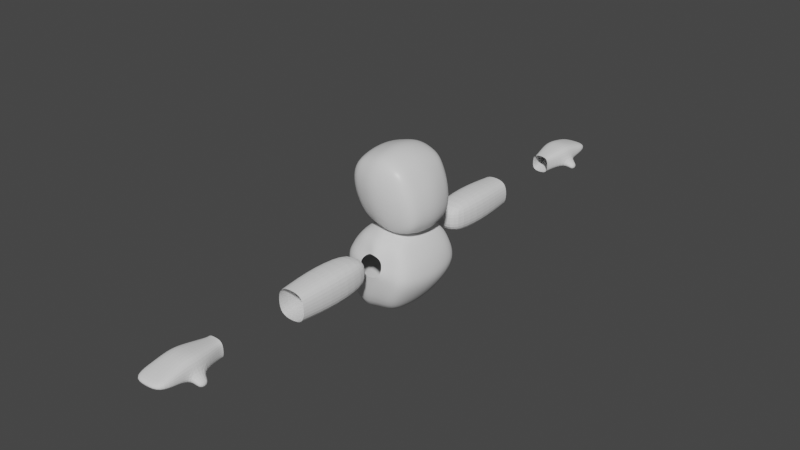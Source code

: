 # Source: Minister6.blend  (saved by Blender 2.82.7; exported with 4.5.12 LTS)
import bpy
from mathutils import Matrix  # noqa: F401  (used for matrix-valued properties, if any)

bpy.ops.wm.read_factory_settings(use_empty=True)
scene = bpy.context.scene
scene.name = 'Scene'

# ---- collections
col_minister = bpy.data.collections.new('Minister'); scene.collection.children.link(col_minister)
col_referencias = bpy.data.collections.new('Referencias'); scene.collection.children.link(col_referencias)

# ---- materials (node trees are filled in below, after node groups)
mat_material = bpy.data.materials.new('Material')
mat_material.alpha_threshold = 0.0
mat_material.use_transparent_shadow = False
mat_material.line_color = (0.0, 0.0, 0.0, 1.0)

# ---- material node trees
mat_material.use_nodes = True; mat_material.node_tree.nodes.clear()
_N = mat_material.node_tree.nodes; _L = mat_material.node_tree.links
n0 = _N.new('ShaderNodeOutputMaterial'); n0.name = 'Material Output'; n0.location = (300, 300)
n1 = _N.new('ShaderNodeBsdfPrincipled'); n1.name = 'Principled BSDF'; n1.location = (10, 300)
n1.distribution = 'GGX'
n1.subsurface_method = 'BURLEY'
n1.inputs[2].default_value = 0.4
n1.inputs[3].default_value = 1.45
n1.inputs[27].default_value = (0.0, 0.0, 0.0, 1.0)
n1.inputs[28].default_value = 1.0
_L.new(n1.outputs[0], n0.inputs[0])
n0.is_active_output = True

# ---- world
world_world = bpy.data.worlds.new('World'); scene.world = world_world
world_world.use_nodes = True; world_world.node_tree.nodes.clear()
_N = world_world.node_tree.nodes; _L = world_world.node_tree.links
n0 = _N.new('ShaderNodeOutputWorld'); n0.name = 'World Output'; n0.location = (300, 300)
n1 = _N.new('ShaderNodeBackground'); n1.name = 'Background'; n1.location = (10, 300)
n1.inputs[0].default_value = (0.05088, 0.05088, 0.05088, 1.0)
_L.new(n1.outputs[0], n0.inputs[0])
n0.is_active_output = True
world_world.color = (0.05088, 0.05088, 0.05088)
world_world.use_sun_shadow = False
world_world.sun_shadow_jitter_overblur = 0.0

# ---- meshes
me_cube = bpy.data.meshes.new('Cube')
me_cube.from_pydata([(0.2621, 0.3958, 0.336), (0.3882, 0.3342, -0.3764), (-0.3714, 0.3565, 0.3286), (-0.2706, 0.3371, -0.3582), (-0.2946, 0.0, -0.4452), (0.2621, 0.0, 0.4388), (-0.3714, 0.0, 0.4388), (0.4449, 0.0, -0.4706), (0.3863, 0.4205, 0.02977), (-0.4362, 0.4008, 0.0), (0.4893, 0.0, 0.02977), (-0.5377, 0.0, 0.0), (0.1326, 0.3968, -0.4506), (0.0, 0.4072, 0.4501), (0.1326, 0.0, -0.5731), (0.0, 0.0, 0.5389), (0.0, 0.5167, 0.0), (0.4223, 0.3872, -0.2102), (-0.3602, 0.3728, -0.2292), (0.5237, 0.0, -0.2102), (-0.4533, 0.0, -0.2292), (0.04059, 0.4764, -0.2292), (0.3201, 0.4126, 0.2076), (-0.4394, 0.3929, 0.2076), (0.4221, 0.0, 0.2076), (-0.5496, 0.0, 0.2076), (-0.03788, 0.5122, 0.2374), (-0.3714, 0.2383, 0.4063), (0.4149, 0.2383, -0.4271), (-0.2946, 0.2383, -0.4083), (0.2621, 0.2383, 0.4063), (0.4473, 0.2383, 0.02977), (-0.5003, 0.2383, 0.0), (0.0, 0.2383, 0.5064), (0.1326, 0.2383, -0.5156), (-0.4082, 0.2383, -0.2292), (0.4856, 0.2383, -0.2102), (0.3801, 0.2383, 0.2076), (-0.5029, 0.2383, 0.2076), (-0.099, 0.3632, -0.3999), (-0.081, 0.0, -0.5275), (-0.1857, 0.3743, 0.3975), (-0.1857, 0.0, 0.4889), (-0.2181, 0.4662, 0.0), (-0.1598, 0.4302, -0.2292), (-0.2386, 0.4592, 0.2225), (-0.081, 0.2383, -0.4656), (-0.1857, 0.2383, 0.4563)], [], [(38, 27, 2, 23), (26, 13, 0, 22), (37, 30, 5, 24), (34, 28, 7, 14), (47, 27, 6, 42), (36, 31, 10, 19), (21, 16, 8, 17), (35, 32, 9, 18), (44, 43, 16, 21), (30, 33, 15, 5), (46, 34, 14, 40), (45, 41, 13, 26), (39, 44, 21, 12), (29, 35, 18, 3), (12, 21, 17, 1), (28, 36, 19, 7), (43, 45, 26, 16), (31, 37, 24, 10), (16, 26, 22, 8), (32, 38, 23, 9), (11, 25, 38, 32), (8, 22, 37, 31), (1, 17, 36, 28), (4, 20, 35, 29), (39, 12, 34, 46), (0, 13, 33, 30), (20, 11, 32, 35), (17, 8, 31, 36), (41, 2, 27, 47), (12, 1, 28, 34), (22, 0, 30, 37), (25, 6, 27, 38), (13, 41, 47, 33), (3, 39, 46, 29), (9, 23, 45, 43), (3, 18, 44, 39), (23, 2, 41, 45), (29, 46, 40, 4), (18, 9, 43, 44), (33, 47, 42, 15)])
me_cube.polygons.foreach_set('use_smooth', [True] * 40)
_uv = me_cube.uv_layers.new(name='UVMap')
_uv.uv.foreach_set('vector', [0.5625, 0.1875, 0.625, 0.1875, 0.625, 0.25, 0.5625, 0.25, 0.5625, 0.375, 0.625, 0.375, 0.625, 0.5, 0.5625, 0.5, 0.5625, 0.5625, 0.625, 0.5625, 0.625, 0.625, 0.5625, 0.625, 0.25, 0.5625, 0.375, 0.5625, 0.375, 0.625, 0.25, 0.625, 0.8125, 0.5625, 0.875, 0.5625, 0.875, 0.625, 0.8125, 0.625, 0.4375, 0.5625, 0.5, 0.5625, 0.5, 0.625, 0.4375, 0.625, 0.4375, 0.375, 0.5, 0.375, 0.5, 0.5, 0.4375, 0.5, 0.4375, 0.1875, 0.5, 0.1875, 0.5, 0.25, 0.4375, 0.25, 0.4375, 0.3125, 0.5, 0.3125, 0.5, 0.375, 0.4375, 0.375, 0.625, 0.5625, 0.75, 0.5625, 0.75, 0.625, 0.625, 0.625, 0.1875, 0.5625, 0.25, 0.5625, 0.25, 0.625, 0.1875, 0.625, 0.5625, 0.3125, 0.625, 0.3125, 0.625, 0.375, 0.5625, 0.375, 0.375, 0.3125, 0.4375, 0.3125, 0.4375, 0.375, 0.375, 0.375, 0.375, 0.1875, 0.4375, 0.1875, 0.4375, 0.25, 0.375, 0.25, 0.375, 0.375, 0.4375, 0.375, 0.4375, 0.5, 0.375, 0.5, 0.375, 0.5625, 0.4375, 0.5625, 0.4375, 0.625, 0.375, 0.625, 0.5, 0.3125, 0.5625, 0.3125, 0.5625, 0.375, 0.5, 0.375, 0.5, 0.5625, 0.5625, 0.5625, 0.5625, 0.625, 0.5, 0.625, 0.5, 0.375, 0.5625, 0.375, 0.5625, 0.5, 0.5, 0.5, 0.5, 0.1875, 0.5625, 0.1875, 0.5625, 0.25, 0.5, 0.25, 0.5, 0.125, 0.5625, 0.125, 0.5625, 0.1875, 0.5, 0.1875, 0.5, 0.5, 0.5625, 0.5, 0.5625, 0.5625, 0.5, 0.5625, 0.375, 0.5, 0.4375, 0.5, 0.4375, 0.5625, 0.375, 0.5625, 0.375, 0.125, 0.4375, 0.125, 0.4375, 0.1875, 0.375, 0.1875, 0.1875, 0.5, 0.25, 0.5, 0.25, 0.5625, 0.1875, 0.5625, 0.625, 0.5, 0.75, 0.5, 0.75, 0.5625, 0.625, 0.5625, 0.4375, 0.125, 0.5, 0.125, 0.5, 0.1875, 0.4375, 0.1875, 0.4375, 0.5, 0.5, 0.5, 0.5, 0.5625, 0.4375, 0.5625, 0.8125, 0.5, 0.875, 0.5, 0.875, 0.5625, 0.8125, 0.5625, 0.25, 0.5, 0.375, 0.5, 0.375, 0.5625, 0.25, 0.5625, 0.5625, 0.5, 0.625, 0.5, 0.625, 0.5625, 0.5625, 0.5625, 0.5625, 0.125, 0.625, 0.125, 0.625, 0.1875, 0.5625, 0.1875, 0.75, 0.5, 0.8125, 0.5, 0.8125, 0.5625, 0.75, 0.5625, 0.125, 0.5, 0.1875, 0.5, 0.1875, 0.5625, 0.125, 0.5625, 0.5, 0.25, 0.5625, 0.25, 0.5625, 0.3125, 0.5, 0.3125, 0.375, 0.25, 0.4375, 0.25, 0.4375, 0.3125, 0.375, 0.3125, 0.5625, 0.25, 0.625, 0.25, 0.625, 0.3125, 0.5625, 0.3125, 0.125, 0.5625, 0.1875, 0.5625, 0.1875, 0.625, 0.125, 0.625, 0.4375, 0.25, 0.5, 0.25, 0.5, 0.3125, 0.4375, 0.3125, 0.75, 0.5625, 0.8125, 0.5625, 0.8125, 0.625, 0.75, 0.625])
me_cube.materials.append(mat_material)
me_cube.use_remesh_preserve_volume = False
me_cube.use_remesh_preserve_attributes = False
me_cube.use_mirror_vertex_groups = False
me_cube.update()
me_cube_001 = bpy.data.meshes.new('Cube.001')
me_cube_001.from_pydata([(-0.6176, 0.0, -0.08202), (0.5338, 0.0, -0.1934), (-0.4359, 0.4535, -0.4685), (-0.3351, 0.3569, 0.3883), (0.4448, 0.5092, -0.1215), (-0.5318, 0.5154, 0.01687), (0.1999, 0.4494, -0.5088), (0.2911, 0.3968, 0.3674), (-0.4748, 0.0, -0.5452), (-0.3351, 0.0, 0.4404), (0.2348, 0.0, -0.5824), (0.3085, 0.0, 0.4213), (-0.109, 0.499, -0.5893), (0.1274, 0.4416, 0.4248), (0.1096, 0.5875, -0.008568), (0.1131, 0.0, 0.4913), (-0.1475, 0.0, -0.6576), (-0.4857, 0.0, 0.31), (0.4687, 0.0, 0.1949), (0.4106, 0.4465, 0.1978), (-0.4277, 0.4356, 0.299), (0.1235, 0.5269, 0.2069), (-0.2956, 0.5011, -0.5948), (-0.3517, 0.0, -0.6413), (-0.158, 0.4431, 0.4285), (-0.1255, 0.6048, 0.03706), (-0.1719, 0.0, 0.4932), (-0.08046, 0.5208, 0.2417), (-0.5795, 0.0, 0.114), (0.5285, 0.0, 0.0007543), (0.4443, 0.5015, 0.03816), (-0.5052, 0.4943, 0.1554), (0.1495, 0.571, 0.08163), (-0.1692, 0.5823, 0.1439), (-0.02591, 0.4613, 0.4468), (-0.01048, 0.6309, -0.01962), (-0.04678, 0.0, 0.5115), (0.02847, 0.5608, 0.2592), (-0.2023, 0.531, -0.6054), (-0.26, 0.0, -0.666), (0.04197, 0.4742, -0.5722), (0.2093, 0.4192, 0.4019), (0.2478, 0.5483, -0.09731), (0.2108, 0.0, 0.4621), (0.03322, 0.0, -0.6374), (0.2412, 0.4867, 0.2171), (0.2528, 0.5363, 0.0599), (-0.1666, 0.7941, 0.02246), (-0.1666, 0.7941, 0.3557), (-0.1666, 1.88, 0.02246), (-0.1666, 1.88, 0.3557), (0.1666, 0.7941, 0.02246), (0.1666, 0.7941, 0.3557), (0.1666, 1.88, 0.02246), (0.1666, 1.88, 0.3557), (0.0, 1.88, -0.007958), (0.0, 1.88, 0.3861), (0.0, 0.7941, -0.007958), (0.0, 0.7941, 0.3861), (-0.197, 0.7941, 0.1891), (-0.197, 1.88, 0.1891), (0.197, 1.88, 0.1891), (0.197, 0.7941, 0.1891), (0.0, 0.7941, 0.1891), (-0.2085, 1.337, -0.01942), (-0.2085, 1.337, 0.3975), (0.2085, 1.337, -0.01942), (0.2085, 1.337, 0.3975), (0.0, 1.337, 0.4356), (0.0, 1.337, -0.05749), (0.2466, 1.337, 0.1891), (-0.2466, 1.337, 0.1891), (-0.1079, 3.018, 0.09804), (-0.1079, 3.018, 0.3138), (-0.1838, 3.598, 0.1483), (-0.1838, 3.598, 0.3279), (0.1079, 3.018, 0.09804), (0.1079, 3.018, 0.3138), (0.1838, 3.598, 0.1556), (0.1838, 3.598, 0.3279), (0.0, 3.598, 0.1369), (0.0, 3.598, 0.3422), (0.0, 3.018, 0.08645), (0.0, 3.018, 0.3241), (-0.1188, 3.018, 0.2053), (-0.2024, 3.598, 0.205), (0.2024, 3.598, 0.205), (0.1188, 3.018, 0.2053), (-0.1838, 3.308, 0.1127), (-0.1838, 3.308, 0.358), (0.1838, 3.308, 0.1127), (0.1838, 3.308, 0.358), (0.0, 3.308, 0.3723), (0.0, 3.308, 0.1021), (0.2024, 3.308, 0.205), (-0.2024, 3.308, 0.205), (-0.1838, 3.453, 0.358), (0.1838, 3.453, 0.1127), (-0.2024, 3.453, 0.205), (-0.1838, 3.453, 0.1127), (0.1838, 3.453, 0.358), (0.0, 3.453, 0.3723), (0.0, 3.453, 0.1021), (0.2024, 3.453, 0.205), (0.3266, 3.453, 0.1303), (0.3266, 3.308, 0.1303), (0.2892, 3.308, 0.04388), (0.2892, 3.453, 0.04388), (-0.2024, 3.859, 0.2282), (-0.1838, 3.83, 0.1975), (0.0, 3.834, 0.1821), (0.0, 3.834, 0.2808), (0.1838, 3.834, 0.2665), (0.2024, 3.856, 0.2282), (0.1838, 3.827, 0.1996), (-0.1838, 3.827, 0.2619), (0.0, 3.876, 0.2293), (-0.1188, 2.962, 0.2053), (-0.1079, 2.962, 0.3138), (0.1188, 2.962, 0.2053), (0.1079, 2.962, 0.09804), (0.0, 2.962, 0.08645), (0.0, 2.962, 0.3241), (-0.1079, 2.962, 0.09804), (0.1079, 2.962, 0.3138)], [], [(17, 9, 3, 20), (45, 41, 7, 19), (41, 13, 15, 43), (38, 12, 16, 39), (8, 0, 5, 2), (40, 42, 4, 6), (24, 3, 9, 26), (40, 6, 10, 44), (19, 7, 11, 18), (6, 4, 1, 10), (38, 35, 14, 12), (37, 34, 13, 21), (30, 19, 18, 29), (46, 45, 19, 30), (28, 17, 20, 31), (31, 20, 27, 33), (20, 3, 24, 27), (2, 5, 25, 22), (34, 24, 26, 36), (2, 22, 23, 8), (5, 31, 33, 25), (0, 28, 31, 5), (42, 46, 30, 4), (4, 30, 29, 1), (13, 34, 36, 15), (27, 24, 34, 37), (22, 25, 35, 38), (22, 38, 39, 23), (14, 32, 46, 42), (32, 21, 45, 46), (12, 40, 44, 16), (12, 14, 42, 40), (7, 41, 43, 11), (21, 13, 41, 45), (71, 65, 50, 60), (70, 67, 52, 62), (63, 58, 48, 59), (69, 66, 51, 57), (68, 65, 48, 58), (67, 68, 58, 52), (64, 69, 57, 47), (62, 52, 58, 63), (51, 62, 63, 57), (57, 63, 59, 47), (66, 70, 62, 51), (64, 71, 60, 49), (47, 59, 71, 64), (53, 61, 70, 66), (49, 55, 69, 64), (54, 56, 68, 67), (56, 50, 65, 68), (55, 53, 66, 69), (61, 54, 67, 70), (59, 48, 65, 71), (98, 96, 75, 85), (74, 85, 108, 109), (94, 91, 77, 87), (82, 76, 120, 121), (93, 90, 76, 82), (92, 89, 73, 83), (91, 92, 83, 77), (88, 93, 82, 72), (73, 84, 117, 118), (81, 79, 112, 111), (79, 86, 113, 112), (87, 77, 124, 119), (72, 82, 121, 123), (90, 94, 87, 76), (75, 81, 111, 115), (99, 98, 85, 74), (72, 84, 95, 88), (103, 94, 105, 104), (99, 102, 93, 88), (100, 101, 92, 91), (101, 96, 89, 92), (102, 97, 90, 93), (103, 100, 91, 94), (84, 73, 89, 95), (86, 79, 100, 103), (80, 78, 97, 102), (81, 75, 96, 101), (79, 81, 101, 100), (74, 80, 102, 99), (78, 86, 103, 97), (88, 95, 98, 99), (95, 89, 96, 98), (107, 104, 105, 106), (90, 97, 107, 106), (94, 90, 106, 105), (97, 103, 104, 107), (116, 111, 112, 113), (108, 115, 111, 116), (109, 108, 116, 110), (110, 116, 113, 114), (78, 80, 110, 114), (85, 75, 115, 108), (86, 78, 114, 113), (80, 74, 109, 110), (77, 83, 122, 124), (83, 73, 118, 122), (84, 72, 123, 117), (76, 87, 119, 120)])
me_cube_001.polygons.foreach_set('use_smooth', [1, 1, 1, 1, 1, 1, 1, 1, 1, 1, 1, 1, 1, 1, 1, 1, 1, 1, 1, 1, 1, 1, 1, 1, 1, 1, 1, 1, 1, 1, 1, 1, 1, 1, 0, 0, 0, 0, 0, 0, 0, 0, 0, 0, 0, 0, 0, 0, 0, 0, 0, 0, 0, 0, 0, 0, 0, 0, 0, 0, 0, 0, 0, 0, 0, 0, 0, 0, 0, 0, 0, 0, 0, 0, 0, 0, 0, 0, 0, 0, 0, 0, 0, 0, 0, 0, 0, 0, 0, 0, 0, 0, 0, 0, 0, 0, 0, 0, 0, 0, 0, 0])
_uv = me_cube_001.uv_layers.new(name='UVMap')
_uv.uv.foreach_set('vector', [0.5625, 0.125, 0.625, 0.125, 0.625, 0.25, 0.5625, 0.25, 0.5625, 0.4375, 0.625, 0.4375, 0.625, 0.5, 0.5625, 0.5, 0.6875, 0.5, 0.75, 0.5, 0.75, 0.625, 0.6875, 0.625, 0.2188, 0.5, 0.25, 0.5, 0.25, 0.625, 0.2188, 0.625, 0.375, 0.125, 0.5, 0.125, 0.5, 0.25, 0.375, 0.25, 0.375, 0.4375, 0.5, 0.4375, 0.5, 0.5, 0.375, 0.5, 0.8125, 0.5, 0.875, 0.5, 0.875, 0.625, 0.8125, 0.625, 0.3125, 0.5, 0.375, 0.5, 0.375, 0.625, 0.3125, 0.625, 0.5625, 0.5, 0.625, 0.5, 0.625, 0.625, 0.5625, 0.625, 0.375, 0.5, 0.5, 0.5, 0.5, 0.625, 0.375, 0.625, 0.375, 0.3438, 0.5, 0.3438, 0.5, 0.375, 0.375, 0.375, 0.5625, 0.3437, 0.625, 0.3438, 0.625, 0.375, 0.5625, 0.375, 0.5312, 0.5, 0.5625, 0.5, 0.5625, 0.625, 0.5312, 0.625, 0.5312, 0.4375, 0.5625, 0.4375, 0.5625, 0.5, 0.5312, 0.5, 0.5312, 0.125, 0.5625, 0.125, 0.5625, 0.25, 0.5312, 0.25, 0.5312, 0.25, 0.5625, 0.25, 0.5625, 0.3125, 0.5312, 0.3125, 0.5625, 0.25, 0.625, 0.25, 0.625, 0.3125, 0.5625, 0.3125, 0.375, 0.25, 0.5, 0.25, 0.5, 0.3125, 0.375, 0.3125, 0.7812, 0.5, 0.8125, 0.5, 0.8125, 0.625, 0.7812, 0.625, 0.125, 0.5, 0.1875, 0.5, 0.1875, 0.625, 0.125, 0.625, 0.5, 0.25, 0.5312, 0.25, 0.5312, 0.3125, 0.5, 0.3125, 0.5, 0.125, 0.5312, 0.125, 0.5312, 0.25, 0.5, 0.25, 0.5, 0.4375, 0.5312, 0.4375, 0.5312, 0.5, 0.5, 0.5, 0.5, 0.5, 0.5312, 0.5, 0.5312, 0.625, 0.5, 0.625, 0.75, 0.5, 0.7812, 0.5, 0.7812, 0.625, 0.75, 0.625, 0.5625, 0.3125, 0.625, 0.3125, 0.625, 0.3438, 0.5625, 0.3437, 0.375, 0.3125, 0.5, 0.3125, 0.5, 0.3438, 0.375, 0.3438, 0.1875, 0.5, 0.2188, 0.5, 0.2188, 0.625, 0.1875, 0.625, 0.5, 0.375, 0.5312, 0.375, 0.5312, 0.4375, 0.5, 0.4375, 0.5312, 0.375, 0.5625, 0.375, 0.5625, 0.4375, 0.5312, 0.4375, 0.25, 0.5, 0.3125, 0.5, 0.3125, 0.625, 0.25, 0.625, 0.375, 0.375, 0.5, 0.375, 0.5, 0.4375, 0.375, 0.4375, 0.625, 0.5, 0.6875, 0.5, 0.6875, 0.625, 0.625, 0.625, 0.5625, 0.375, 0.625, 0.375, 0.625, 0.4375, 0.5625, 0.4375, 0.5, 0.125, 0.625, 0.125, 0.625, 0.25, 0.5, 0.25, 0.5, 0.625, 0.625, 0.625, 0.625, 0.75, 0.5, 0.75, 0.5, 0.875, 0.625, 0.875, 0.625, 1.0, 0.5, 1.0, 0.25, 0.625, 0.375, 0.625, 0.375, 0.75, 0.25, 0.75, 0.75, 0.625, 0.875, 0.625, 0.875, 0.75, 0.75, 0.75, 0.625, 0.625, 0.75, 0.625, 0.75, 0.75, 0.625, 0.75, 0.125, 0.625, 0.25, 0.625, 0.25, 0.75, 0.125, 0.75, 0.5, 0.75, 0.625, 0.75, 0.625, 0.875, 0.5, 0.875, 0.375, 0.75, 0.5, 0.75, 0.5, 0.875, 0.375, 0.875, 0.375, 0.875, 0.5, 0.875, 0.5, 1.0, 0.375, 1.0, 0.375, 0.625, 0.5, 0.625, 0.5, 0.75, 0.375, 0.75, 0.375, 0.125, 0.5, 0.125, 0.5, 0.25, 0.375, 0.25, 0.375, 0.0, 0.5, 0.0, 0.5, 0.125, 0.375, 0.125, 0.375, 0.5, 0.5, 0.5, 0.5, 0.625, 0.375, 0.625, 0.125, 0.5, 0.25, 0.5, 0.25, 0.625, 0.125, 0.625, 0.625, 0.5, 0.75, 0.5, 0.75, 0.625, 0.625, 0.625, 0.75, 0.5, 0.875, 0.5, 0.875, 0.625, 0.75, 0.625, 0.25, 0.5, 0.375, 0.5, 0.375, 0.625, 0.25, 0.625, 0.5, 0.5, 0.625, 0.5, 0.625, 0.625, 0.5, 0.625, 0.5, 0.0, 0.625, 0.0, 0.625, 0.125, 0.5, 0.125, 0.5, 0.1875, 0.625, 0.1875, 0.625, 0.25, 0.5, 0.25, 0.375, 0.25, 0.5, 0.25, 0.5, 0.25, 0.375, 0.25, 0.5, 0.625, 0.625, 0.625, 0.625, 0.75, 0.5, 0.75, 0.25, 0.75, 0.375, 0.75, 0.375, 0.75, 0.25, 0.75, 0.25, 0.625, 0.375, 0.625, 0.375, 0.75, 0.25, 0.75, 0.75, 0.625, 0.875, 0.625, 0.875, 0.75, 0.75, 0.75, 0.625, 0.625, 0.75, 0.625, 0.75, 0.75, 0.625, 0.75, 0.125, 0.625, 0.25, 0.625, 0.25, 0.75, 0.125, 0.75, 0.625, 0.0, 0.5, 0.0, 0.5, 0.0, 0.625, 0.0, 0.75, 0.5, 0.625, 0.5, 0.625, 0.5, 0.75, 0.5, 0.625, 0.5, 0.5, 0.5, 0.5, 0.5, 0.625, 0.5, 0.5, 0.75, 0.625, 0.75, 0.625, 0.75, 0.5, 0.75, 0.125, 0.75, 0.25, 0.75, 0.25, 0.75, 0.125, 0.75, 0.375, 0.625, 0.5, 0.625, 0.5, 0.75, 0.375, 0.75, 0.875, 0.5, 0.75, 0.5, 0.75, 0.5, 0.875, 0.5, 0.375, 0.1875, 0.5, 0.1875, 0.5, 0.25, 0.375, 0.25, 0.375, 0.0, 0.5, 0.0, 0.5, 0.125, 0.375, 0.125, 0.5, 0.5625, 0.5, 0.625, 0.5, 0.625, 0.5, 0.5625, 0.125, 0.5625, 0.25, 0.5625, 0.25, 0.625, 0.125, 0.625, 0.625, 0.5625, 0.75, 0.5625, 0.75, 0.625, 0.625, 0.625, 0.75, 0.5625, 0.875, 0.5625, 0.875, 0.625, 0.75, 0.625, 0.25, 0.5625, 0.375, 0.5625, 0.375, 0.625, 0.25, 0.625, 0.5, 0.5625, 0.625, 0.5625, 0.625, 0.625, 0.5, 0.625, 0.5, 0.0, 0.625, 0.0, 0.625, 0.125, 0.5, 0.125, 0.5, 0.5, 0.625, 0.5, 0.625, 0.5625, 0.5, 0.5625, 0.25, 0.5, 0.375, 0.5, 0.375, 0.5625, 0.25, 0.5625, 0.75, 0.5, 0.875, 0.5, 0.875, 0.5625, 0.75, 0.5625, 0.625, 0.5, 0.75, 0.5, 0.75, 0.5625, 0.625, 0.5625, 0.125, 0.5, 0.25, 0.5, 0.25, 0.5625, 0.125, 0.5625, 0.375, 0.5, 0.5, 0.5, 0.5, 0.5625, 0.375, 0.5625, 0.375, 0.125, 0.5, 0.125, 0.5, 0.1875, 0.375, 0.1875, 0.5, 0.125, 0.625, 0.125, 0.625, 0.1875, 0.5, 0.1875, 0.375, 0.5625, 0.5, 0.5625, 0.5, 0.625, 0.375, 0.625, 0.375, 0.625, 0.375, 0.5625, 0.375, 0.5625, 0.375, 0.625, 0.5, 0.625, 0.375, 0.625, 0.375, 0.625, 0.5, 0.625, 0.375, 0.5625, 0.5, 0.5625, 0.5, 0.5625, 0.375, 0.5625, 0.5, 0.375, 0.625, 0.375, 0.625, 0.5, 0.5, 0.5, 0.5, 0.25, 0.625, 0.25, 0.625, 0.375, 0.5, 0.375, 0.375, 0.25, 0.5, 0.25, 0.5, 0.375, 0.375, 0.375, 0.375, 0.375, 0.5, 0.375, 0.5, 0.5, 0.375, 0.5, 0.375, 0.5, 0.25, 0.5, 0.25, 0.5, 0.375, 0.5, 0.5, 0.25, 0.625, 0.25, 0.625, 0.25, 0.5, 0.25, 0.5, 0.5, 0.375, 0.5, 0.375, 0.5, 0.5, 0.5, 0.25, 0.5, 0.125, 0.5, 0.125, 0.5, 0.25, 0.5, 0.625, 0.75, 0.75, 0.75, 0.75, 0.75, 0.625, 0.75, 0.75, 0.75, 0.875, 0.75, 0.875, 0.75, 0.75, 0.75, 0.5, 0.0, 0.375, 0.0, 0.375, 0.0, 0.5, 0.0, 0.375, 0.75, 0.5, 0.75, 0.5, 0.75, 0.375, 0.75])
me_cube_001.use_remesh_fix_poles = True
me_cube_001.use_remesh_preserve_attributes = False
me_cube_001.use_mirror_vertex_groups = False
me_cube_001.update()

# ---- objects
ob_head = bpy.data.objects.new('Head', me_cube)
ob_body = bpy.data.objects.new('Body', me_cube_001)
ob_ref = bpy.data.objects.new('Ref', None)
ob_ref1 = bpy.data.objects.new('Ref1', None)

# ---- transforms, parenting, visibility, modifiers, constraints
ob_head.location = (0.0, 0.0, 1.793)
ob_head.lock_rotations_4d = False
ob_head.empty_display_type = 'ARROWS'
ob_head.lineart.crease_threshold = 0.0
_m = ob_head.modifiers.new('Mirror', 'MIRROR')
_m.use_axis = (False, True, False)
_m.use_clip = True
_m = ob_head.modifiers.new('Subdivision', 'SUBSURF')
_m.uv_smooth = 'PRESERVE_CORNERS'
_m.show_only_control_edges = False
ob_body.location = (0.0, 0.0, 0.844)
ob_body.lineart.crease_threshold = 0.0
_m = ob_body.modifiers.new('Mirror', 'MIRROR')
_m.use_axis = (False, True, False)
_m.use_clip = True
_m = ob_body.modifiers.new('Subdivision', 'SUBSURF')
_m.uv_smooth = 'PRESERVE_CORNERS'
_m.show_only_control_edges = False
ob_ref.location = (0.0, -1.004, 1.299)
ob_ref.rotation_euler = (1.571, 0.0, 1.571)
ob_ref.empty_display_type = 'IMAGE'
ob_ref.empty_display_size = 5.0
ob_ref.lineart.crease_threshold = 0.0
ob_ref1.location = (-0.9412, -1.004, 1.299)
ob_ref1.rotation_euler = (-1.571, 3.142, 0.0)
ob_ref1.empty_display_type = 'IMAGE'
ob_ref1.empty_display_size = 5.0
ob_ref1.lineart.crease_threshold = 0.0

# ---- collection membership
col_minister.objects.link(ob_head)
col_minister.objects.link(ob_body)
col_referencias.objects.link(ob_ref)
col_referencias.objects.link(ob_ref1)

# ---- scene / render settings (as saved in the file)
scene.frame_start = 1; scene.frame_end = 250; scene.frame_set(1)
scene.render.engine = 'BLENDER_EEVEE_NEXT'
scene.cycles.use_denoising = False
scene.cycles.samples = 128
scene.cycles.sampling_pattern = 'TABULATED_SOBOL'
scene.cycles.use_adaptive_sampling = False
scene.cycles.use_light_tree = False
scene.view_settings.view_transform = 'Filmic'
bpy.context.view_layer.update()

# ---- added for rendering (the .blend has no active camera and no usable light): camera, sun
cam_auto = bpy.data.cameras.new('AutoCamera')
cam_auto.lens = 50.0
cam_auto.sensor_width = 36.0
cam_auto.clip_end = 1000.0
ob_auto_camera = bpy.data.objects.new('AutoCamera', cam_auto)
scene.collection.objects.link(ob_auto_camera)
ob_auto_camera.location = (7.47783, -9.02368, 7.27049)
ob_auto_camera.rotation_euler = (1.09748, -7.21219e-08, 0.694738)
scene.camera = ob_auto_camera
light_auto_sun = bpy.data.lights.new('AutoSun', 'SUN')
light_auto_sun.energy = 3.0
light_auto_sun.angle = 0.0523599
ob_auto_sun = bpy.data.objects.new('AutoSun', light_auto_sun)
scene.collection.objects.link(ob_auto_sun)
ob_auto_sun.rotation_euler = (0.872665, 0.174533, 0.523599)
bpy.context.view_layer.update()
